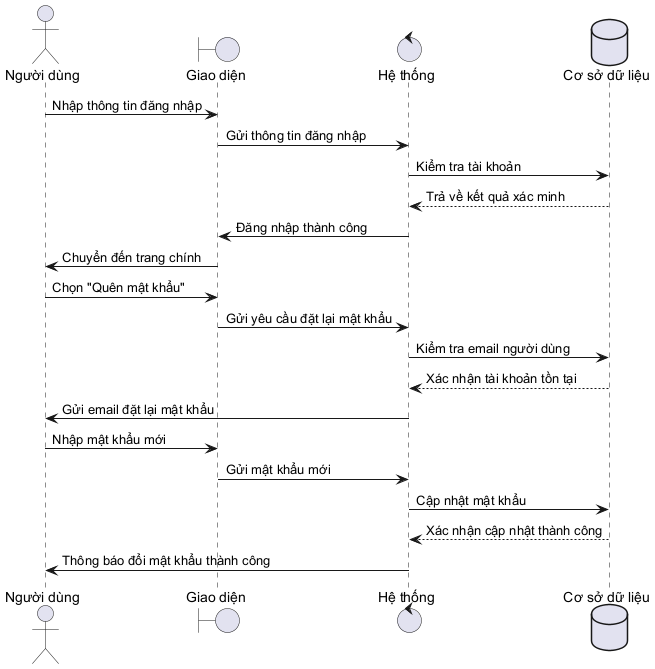

The diagram above was rendered by PlantUML. Its source (embedded in the PNG):
@startuml
actor "Người dùng" as User
boundary "Giao diện" as UI
control "Hệ thống" as System
database "Cơ sở dữ liệu" as DB

User -> UI: Nhập thông tin đăng nhập
UI -> System: Gửi thông tin đăng nhập
System -> DB: Kiểm tra tài khoản
DB --> System: Trả về kết quả xác minh

System -> UI: Đăng nhập thành công
UI -> User: Chuyển đến trang chính

User -> UI: Chọn "Quên mật khẩu"
UI -> System: Gửi yêu cầu đặt lại mật khẩu
System -> DB: Kiểm tra email người dùng
DB --> System: Xác nhận tài khoản tồn tại

System -> User: Gửi email đặt lại mật khẩu
User -> UI: Nhập mật khẩu mới
UI -> System: Gửi mật khẩu mới
System -> DB: Cập nhật mật khẩu
DB --> System: Xác nhận cập nhật thành công

System -> User: Thông báo đổi mật khẩu thành công
@enduml